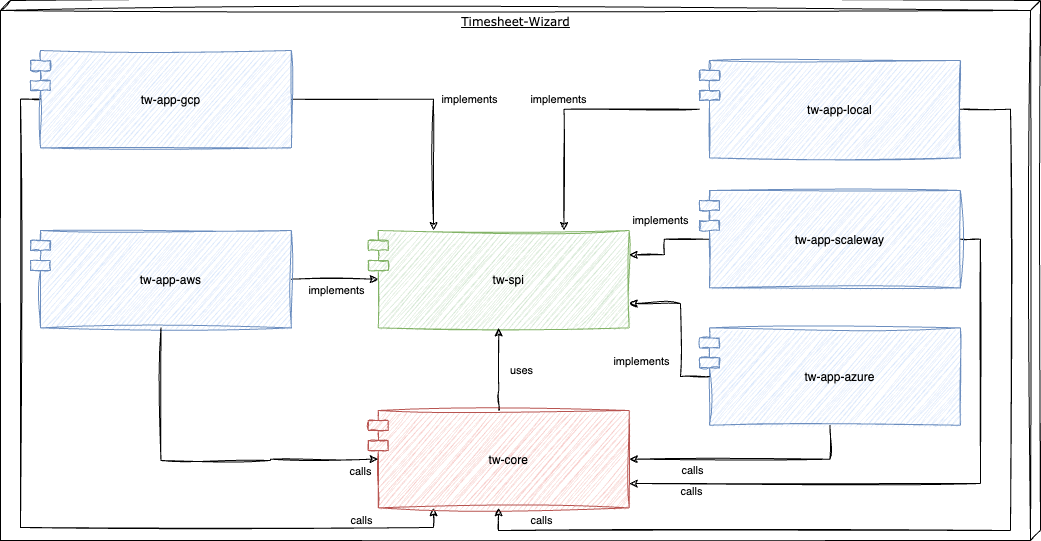

The diagram above was exported from draw.io. Its source (the exported page's mxGraphModel, read from the mxfile embedded in the PNG):
<mxGraphModel dx="1434" dy="849" grid="1" gridSize="10" guides="1" tooltips="1" connect="1" arrows="1" fold="1" page="1" pageScale="1" pageWidth="1100" pageHeight="850" background="none" math="0" shadow="0">
  <root>
    <mxCell id="0" />
    <mxCell id="1" parent="0" />
    <mxCell id="O2ATZbd_3efGTIQfAAy3-4" value="Timesheet-Wizard" style="verticalAlign=top;align=center;spacingTop=8;spacingLeft=2;spacingRight=12;shape=cube;size=10;direction=south;fontStyle=4;html=1;rounded=0;shadow=0;comic=0;labelBackgroundColor=none;strokeWidth=1;fontFamily=Verdana;fontSize=12;sketch=1;curveFitting=1;jiggle=2;" parent="1" vertex="1">
      <mxGeometry x="140" y="30" width="1040" height="540" as="geometry" />
    </mxCell>
    <mxCell id="GcTSPwOjUhgfVy5WWeSj-2" style="edgeStyle=orthogonalEdgeStyle;rounded=0;sketch=1;orthogonalLoop=1;jettySize=auto;html=1;entryX=0.25;entryY=0;entryDx=0;entryDy=0;" parent="1" source="GcTSPwOjUhgfVy5WWeSj-1" target="vygCLNV5ai-YtMWbHTig-2" edge="1">
      <mxGeometry relative="1" as="geometry" />
    </mxCell>
    <mxCell id="GcTSPwOjUhgfVy5WWeSj-3" value="implements" style="edgeLabel;html=1;align=center;verticalAlign=middle;resizable=0;points=[];" parent="GcTSPwOjUhgfVy5WWeSj-2" vertex="1" connectable="0">
      <mxGeometry x="0.0044" relative="1" as="geometry">
        <mxPoint x="41" as="offset" />
      </mxGeometry>
    </mxCell>
    <mxCell id="GcTSPwOjUhgfVy5WWeSj-4" style="edgeStyle=orthogonalEdgeStyle;rounded=0;sketch=1;orthogonalLoop=1;jettySize=auto;html=1;entryX=0.25;entryY=1;entryDx=0;entryDy=0;exitX=0;exitY=0.5;exitDx=10;exitDy=0;exitPerimeter=0;" parent="1" source="GcTSPwOjUhgfVy5WWeSj-1" target="7Qhmcu4iuravMAZCZgKs-1" edge="1">
      <mxGeometry relative="1" as="geometry">
        <Array as="points">
          <mxPoint x="160" y="129" />
          <mxPoint x="160" y="557" />
          <mxPoint x="573" y="557" />
        </Array>
      </mxGeometry>
    </mxCell>
    <mxCell id="aVgUjZrRbhgvQPSSp9AK-1" value="calls" style="edgeLabel;html=1;align=center;verticalAlign=middle;resizable=0;points=[];" parent="GcTSPwOjUhgfVy5WWeSj-4" vertex="1" connectable="0">
      <mxGeometry x="-0.4022" relative="1" as="geometry">
        <mxPoint x="340" y="178" as="offset" />
      </mxGeometry>
    </mxCell>
    <mxCell id="GcTSPwOjUhgfVy5WWeSj-1" value="tw-app-gcp" style="shape=module;align=left;spacingLeft=20;align=center;verticalAlign=middle;sketch=1;curveFitting=1;jiggle=2;fillColor=#dae8fc;strokeColor=#6c8ebf;fillStyle=auto;" parent="1" vertex="1">
      <mxGeometry x="169.99351706036748" y="79.99710526315789" width="260.8923884514436" height="97.36842105263156" as="geometry" />
    </mxCell>
    <mxCell id="gg8Bnkgwrb2jJSEmyEb1-3" style="edgeStyle=orthogonalEdgeStyle;rounded=0;orthogonalLoop=1;jettySize=auto;html=1;entryX=0;entryY=0.5;entryDx=10;entryDy=0;entryPerimeter=0;sketch=1;curveFitting=1;jiggle=2;" parent="1" source="vygCLNV5ai-YtMWbHTig-1" target="vygCLNV5ai-YtMWbHTig-2" edge="1">
      <mxGeometry relative="1" as="geometry" />
    </mxCell>
    <mxCell id="gg8Bnkgwrb2jJSEmyEb1-4" value="implements" style="edgeLabel;html=1;align=center;verticalAlign=middle;resizable=0;points=[];" parent="gg8Bnkgwrb2jJSEmyEb1-3" vertex="1" connectable="0">
      <mxGeometry x="-0.2682" relative="1" as="geometry">
        <mxPoint x="13" y="11" as="offset" />
      </mxGeometry>
    </mxCell>
    <mxCell id="vygCLNV5ai-YtMWbHTig-1" value="tw-app-aws" style="shape=module;align=left;spacingLeft=20;align=center;verticalAlign=middle;sketch=1;curveFitting=1;jiggle=2;fillColor=#dae8fc;strokeColor=#6c8ebf;fillStyle=auto;" parent="1" vertex="1">
      <mxGeometry x="169.9958005249344" y="259.9971052631579" width="260.8923884514436" height="97.36842105263156" as="geometry" />
    </mxCell>
    <mxCell id="vygCLNV5ai-YtMWbHTig-2" value="tw-spi" style="shape=module;align=left;spacingLeft=20;align=center;verticalAlign=middle;sketch=1;curveFitting=1;jiggle=2;fillColor=#d5e8d4;strokeColor=#82b366;fillStyle=auto;" parent="1" vertex="1">
      <mxGeometry x="507.7931758530184" y="259.9971052631579" width="260.8923884514436" height="97.36842105263156" as="geometry" />
    </mxCell>
    <mxCell id="gg8Bnkgwrb2jJSEmyEb1-5" style="edgeStyle=orthogonalEdgeStyle;rounded=0;orthogonalLoop=1;jettySize=auto;html=1;exitX=0.5;exitY=0;exitDx=0;exitDy=0;entryX=0.5;entryY=1;entryDx=0;entryDy=0;sketch=1;curveFitting=1;jiggle=2;" parent="1" source="7Qhmcu4iuravMAZCZgKs-1" target="vygCLNV5ai-YtMWbHTig-2" edge="1">
      <mxGeometry relative="1" as="geometry">
        <Array as="points">
          <mxPoint x="638" y="420" />
          <mxPoint x="638" y="420" />
        </Array>
      </mxGeometry>
    </mxCell>
    <mxCell id="gg8Bnkgwrb2jJSEmyEb1-6" value="uses" style="edgeLabel;html=1;align=center;verticalAlign=middle;resizable=0;points=[];" parent="gg8Bnkgwrb2jJSEmyEb1-5" vertex="1" connectable="0">
      <mxGeometry x="0.2468" y="-2" relative="1" as="geometry">
        <mxPoint x="20" y="12" as="offset" />
      </mxGeometry>
    </mxCell>
    <mxCell id="7Qhmcu4iuravMAZCZgKs-1" value="tw-core" style="shape=module;align=left;spacingLeft=20;align=center;verticalAlign=middle;sketch=1;curveFitting=1;jiggle=2;fillColor=#f8cecc;strokeColor=#b85450;fillStyle=auto;" parent="1" vertex="1">
      <mxGeometry x="507.79688354745133" y="439.99552631578956" width="260.8923884514436" height="97.36842105263156" as="geometry" />
    </mxCell>
    <mxCell id="2Vv8o4yCZWeDQgWWWQi5-1" value="tw-app-azure" style="shape=module;align=left;spacingLeft=20;align=center;verticalAlign=middle;sketch=1;curveFitting=1;jiggle=2;fillColor=#dae8fc;strokeColor=#6c8ebf;fillStyle=auto;" parent="1" vertex="1">
      <mxGeometry x="839.0035170603675" y="357.3671052631579" width="260.8923884514436" height="97.36842105263156" as="geometry" />
    </mxCell>
    <mxCell id="2Vv8o4yCZWeDQgWWWQi5-4" style="edgeStyle=orthogonalEdgeStyle;rounded=0;orthogonalLoop=1;jettySize=auto;html=1;entryX=1;entryY=0.75;entryDx=0;entryDy=0;sketch=1;curveFitting=1;jiggle=2;exitX=0;exitY=0.5;exitDx=10;exitDy=0;exitPerimeter=0;" parent="1" source="2Vv8o4yCZWeDQgWWWQi5-1" target="vygCLNV5ai-YtMWbHTig-2" edge="1">
      <mxGeometry relative="1" as="geometry">
        <mxPoint x="439.5496062992124" y="318.68131578947373" as="sourcePoint" />
        <mxPoint x="525.1160104986877" y="318.68131578947373" as="targetPoint" />
        <Array as="points">
          <mxPoint x="820" y="406" />
          <mxPoint x="820" y="333" />
        </Array>
      </mxGeometry>
    </mxCell>
    <mxCell id="2Vv8o4yCZWeDQgWWWQi5-5" value="implements" style="edgeLabel;html=1;align=center;verticalAlign=middle;resizable=0;points=[];" parent="2Vv8o4yCZWeDQgWWWQi5-4" vertex="1" connectable="0">
      <mxGeometry x="-0.2682" relative="1" as="geometry">
        <mxPoint x="-40" y="11" as="offset" />
      </mxGeometry>
    </mxCell>
    <mxCell id="2Vv8o4yCZWeDQgWWWQi5-6" style="edgeStyle=orthogonalEdgeStyle;rounded=0;orthogonalLoop=1;jettySize=auto;html=1;sketch=1;curveFitting=1;jiggle=2;exitX=0.5;exitY=1;exitDx=0;exitDy=0;entryX=1;entryY=0.5;entryDx=0;entryDy=0;" parent="1" source="2Vv8o4yCZWeDQgWWWQi5-1" target="7Qhmcu4iuravMAZCZgKs-1" edge="1">
      <mxGeometry relative="1" as="geometry">
        <mxPoint x="310.5" y="367.36552631578934" as="sourcePoint" />
        <mxPoint x="550.5" y="445.99552631578945" as="targetPoint" />
      </mxGeometry>
    </mxCell>
    <mxCell id="2Vv8o4yCZWeDQgWWWQi5-7" value="calls" style="edgeLabel;html=1;align=center;verticalAlign=middle;resizable=0;points=[];" parent="2Vv8o4yCZWeDQgWWWQi5-6" vertex="1" connectable="0">
      <mxGeometry x="0.1016" y="2" relative="1" as="geometry">
        <mxPoint x="-43" y="9" as="offset" />
      </mxGeometry>
    </mxCell>
    <mxCell id="2Vv8o4yCZWeDQgWWWQi5-8" style="edgeStyle=orthogonalEdgeStyle;rounded=0;orthogonalLoop=1;jettySize=auto;html=1;sketch=1;curveFitting=1;jiggle=2;exitX=0.5;exitY=1;exitDx=0;exitDy=0;entryX=0;entryY=0.5;entryDx=10;entryDy=0;entryPerimeter=0;" parent="1" source="vygCLNV5ai-YtMWbHTig-1" target="7Qhmcu4iuravMAZCZgKs-1" edge="1">
      <mxGeometry relative="1" as="geometry">
        <mxPoint x="350.0197112860892" y="629.9955263157893" as="sourcePoint" />
        <mxPoint x="159.99927199889453" y="761.3097368421053" as="targetPoint" />
        <Array as="points">
          <mxPoint x="300" y="490" />
          <mxPoint x="410" y="490" />
          <mxPoint x="410" y="489" />
        </Array>
      </mxGeometry>
    </mxCell>
    <mxCell id="2Vv8o4yCZWeDQgWWWQi5-9" value="calls" style="edgeLabel;html=1;align=center;verticalAlign=middle;resizable=0;points=[];" parent="2Vv8o4yCZWeDQgWWWQi5-8" vertex="1" connectable="0">
      <mxGeometry x="0.1016" y="2" relative="1" as="geometry">
        <mxPoint x="138" y="12" as="offset" />
      </mxGeometry>
    </mxCell>
    <mxCell id="aVgUjZrRbhgvQPSSp9AK-3" style="edgeStyle=orthogonalEdgeStyle;rounded=0;sketch=1;orthogonalLoop=1;jettySize=auto;html=1;entryX=0.75;entryY=0;entryDx=0;entryDy=0;" parent="1" source="aVgUjZrRbhgvQPSSp9AK-2" target="vygCLNV5ai-YtMWbHTig-2" edge="1">
      <mxGeometry relative="1" as="geometry" />
    </mxCell>
    <mxCell id="aVgUjZrRbhgvQPSSp9AK-4" value="implements" style="edgeLabel;html=1;align=center;verticalAlign=middle;resizable=0;points=[];" parent="aVgUjZrRbhgvQPSSp9AK-3" vertex="1" connectable="0">
      <mxGeometry x="-0.2176" y="-1" relative="1" as="geometry">
        <mxPoint x="-42" y="-9" as="offset" />
      </mxGeometry>
    </mxCell>
    <mxCell id="aVgUjZrRbhgvQPSSp9AK-5" style="edgeStyle=orthogonalEdgeStyle;rounded=0;sketch=1;orthogonalLoop=1;jettySize=auto;html=1;" parent="1" source="aVgUjZrRbhgvQPSSp9AK-2" target="7Qhmcu4iuravMAZCZgKs-1" edge="1">
      <mxGeometry relative="1" as="geometry">
        <Array as="points">
          <mxPoint x="1150" y="139" />
          <mxPoint x="1150" y="560" />
          <mxPoint x="638" y="560" />
        </Array>
      </mxGeometry>
    </mxCell>
    <mxCell id="aVgUjZrRbhgvQPSSp9AK-6" value="calls" style="edgeLabel;html=1;align=center;verticalAlign=middle;resizable=0;points=[];" parent="aVgUjZrRbhgvQPSSp9AK-5" vertex="1" connectable="0">
      <mxGeometry x="-0.3096" y="3" relative="1" as="geometry">
        <mxPoint x="-473" y="114" as="offset" />
      </mxGeometry>
    </mxCell>
    <mxCell id="aVgUjZrRbhgvQPSSp9AK-2" value="tw-app-local" style="shape=module;align=left;spacingLeft=20;align=center;verticalAlign=middle;sketch=1;curveFitting=1;jiggle=2;fillColor=#dae8fc;strokeColor=#6c8ebf;fillStyle=auto;" parent="1" vertex="1">
      <mxGeometry x="839.0035170603675" y="89.99710526315789" width="260.8923884514436" height="97.36842105263156" as="geometry" />
    </mxCell>
    <mxCell id="coZBrSyh_YfEoqegaPh--2" style="edgeStyle=orthogonalEdgeStyle;rounded=0;sketch=1;orthogonalLoop=1;jettySize=auto;html=1;exitX=0;exitY=0.5;exitDx=10;exitDy=0;exitPerimeter=0;entryX=1;entryY=0.25;entryDx=0;entryDy=0;" edge="1" parent="1" source="coZBrSyh_YfEoqegaPh--1" target="vygCLNV5ai-YtMWbHTig-2">
      <mxGeometry relative="1" as="geometry" />
    </mxCell>
    <mxCell id="coZBrSyh_YfEoqegaPh--3" value="implements" style="edgeLabel;html=1;align=center;verticalAlign=middle;resizable=0;points=[];" vertex="1" connectable="0" parent="coZBrSyh_YfEoqegaPh--2">
      <mxGeometry x="0.0093" relative="1" as="geometry">
        <mxPoint x="-4" y="-22" as="offset" />
      </mxGeometry>
    </mxCell>
    <mxCell id="coZBrSyh_YfEoqegaPh--4" style="edgeStyle=orthogonalEdgeStyle;rounded=0;sketch=1;orthogonalLoop=1;jettySize=auto;html=1;exitX=1;exitY=0.5;exitDx=0;exitDy=0;entryX=1;entryY=0.75;entryDx=0;entryDy=0;" edge="1" parent="1" source="coZBrSyh_YfEoqegaPh--1" target="7Qhmcu4iuravMAZCZgKs-1">
      <mxGeometry relative="1" as="geometry" />
    </mxCell>
    <mxCell id="coZBrSyh_YfEoqegaPh--5" value="calls" style="edgeLabel;html=1;align=center;verticalAlign=middle;resizable=0;points=[];" vertex="1" connectable="0" parent="coZBrSyh_YfEoqegaPh--4">
      <mxGeometry x="0.1574" relative="1" as="geometry">
        <mxPoint x="-198" y="7" as="offset" />
      </mxGeometry>
    </mxCell>
    <mxCell id="coZBrSyh_YfEoqegaPh--1" value="tw-app-scaleway" style="shape=module;align=left;spacingLeft=20;align=center;verticalAlign=middle;sketch=1;curveFitting=1;jiggle=2;fillColor=#dae8fc;strokeColor=#6c8ebf;fillStyle=auto;" vertex="1" parent="1">
      <mxGeometry x="839.0035170603675" y="219.9971052631579" width="260.8923884514436" height="97.36842105263156" as="geometry" />
    </mxCell>
  </root>
</mxGraphModel>